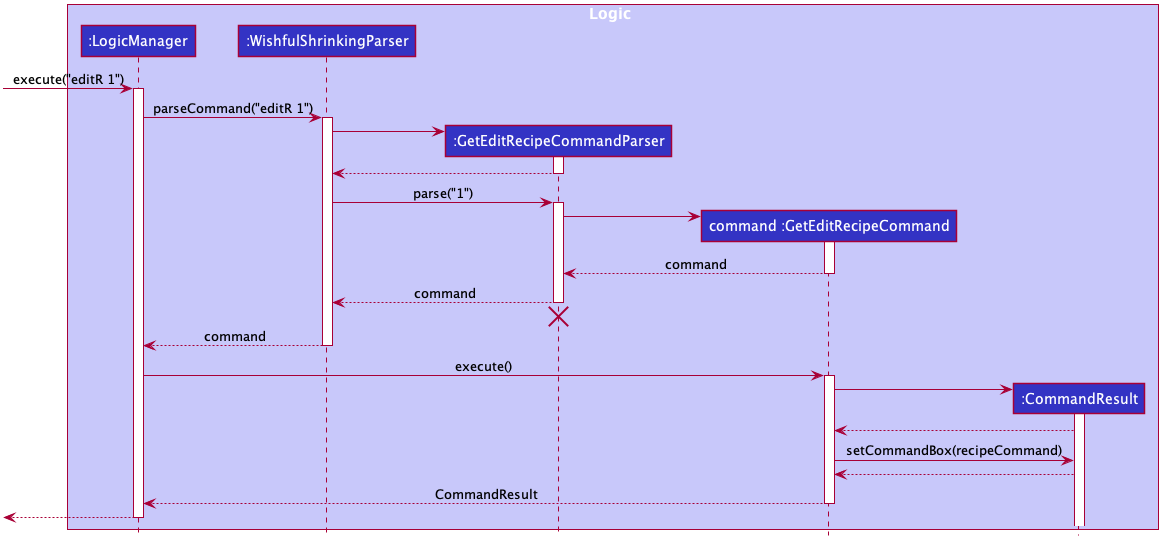

The diagram above was rendered by PlantUML. Its source (embedded in the PNG):
@startuml








skinparam BackgroundColor #FFFFFFF

skinparam Shadowing false

skinparam Class {
    FontColor #FFFFFF
    BorderThickness 1
    BorderColor #FFFFFF
    StereotypeFontColor #FFFFFF
    FontName Arial
}

skinparam Actor {
    BorderColor #000000
    Color #000000
    FontName Arial
}

skinparam Sequence {
    MessageAlign center
    BoxFontSize 15
    BoxPadding 0
    BoxFontColor #FFFFFF
    FontName Arial
}

skinparam Participant {
    FontColor #FFFFFFF
    Padding 20
}

skinparam MinClassWidth 50
skinparam ParticipantPadding 10
skinparam Shadowing false
skinparam DefaultTextAlignment center
skinparam packageStyle Rectangle

hide footbox
hide members
hide circle

box Logic #C8C8FA
participant ":LogicManager" as LogicManager #3333C4
participant ":WishfulShrinkingParser" as WishfulShrinkingParser #3333C4
participant ":GetEditRecipeCommandParser" as GetEditRecipeCommandParser #3333C4
participant "command :GetEditRecipeCommand" as GetEditRecipeCommand #3333C4
participant ":CommandResult" as CommandResult #3333C4
end box

[-> LogicManager : execute("editR 1")
activate LogicManager

LogicManager -> WishfulShrinkingParser : parseCommand("editR 1")
activate WishfulShrinkingParser

create GetEditRecipeCommandParser
WishfulShrinkingParser -> GetEditRecipeCommandParser
activate GetEditRecipeCommandParser

GetEditRecipeCommandParser --> WishfulShrinkingParser
deactivate GetEditRecipeCommandParser

WishfulShrinkingParser -> GetEditRecipeCommandParser : parse("1")
activate GetEditRecipeCommandParser

create GetEditRecipeCommand
GetEditRecipeCommandParser -> GetEditRecipeCommand
activate GetEditRecipeCommand

GetEditRecipeCommand --> GetEditRecipeCommandParser : command
deactivate GetEditRecipeCommand

GetEditRecipeCommandParser --> WishfulShrinkingParser : command
deactivate GetEditRecipeCommandParser
GetEditRecipeCommandParser -[hidden]-> WishfulShrinkingParser
destroy GetEditRecipeCommandParser

WishfulShrinkingParser --> LogicManager : command
deactivate WishfulShrinkingParser

LogicManager -> GetEditRecipeCommand : execute()
activate GetEditRecipeCommand

create CommandResult
GetEditRecipeCommand -> CommandResult
activate CommandResult

CommandResult --> GetEditRecipeCommand

GetEditRecipeCommand -> CommandResult : setCommandBox(recipeCommand)

CommandResult --> GetEditRecipeCommand

GetEditRecipeCommand --> LogicManager : CommandResult
deactivate GetEditRecipeCommand

[<--LogicManager
deactivate LogicManager
@enduml